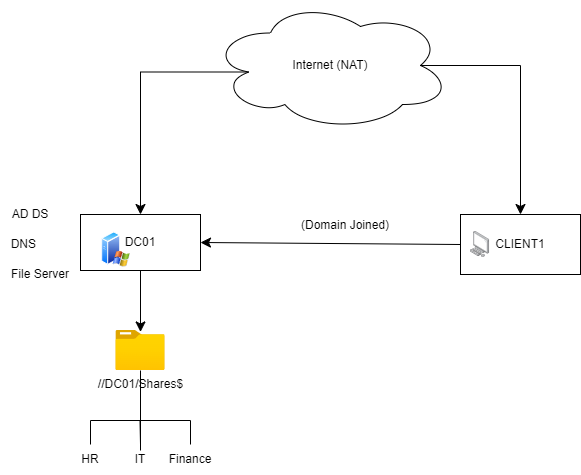

The diagram above was exported from draw.io. Its source (the exported page's mxGraphModel, read from the mxfile embedded in the PNG):
<mxGraphModel dx="660" dy="828" grid="1" gridSize="10" guides="1" tooltips="1" connect="1" arrows="1" fold="1" page="1" pageScale="1" pageWidth="850" pageHeight="1100" math="0" shadow="0">
  <root>
    <mxCell id="0" />
    <mxCell id="1" parent="0" />
    <mxCell id="NNoXoGeu2MM-eqxG_B_F-1" parent="1" style="rounded=0;whiteSpace=wrap;html=1;" value="DC01" vertex="1">
      <mxGeometry height="56" width="120" x="110" y="254" as="geometry" />
    </mxCell>
    <mxCell id="NNoXoGeu2MM-eqxG_B_F-2" parent="1" style="rounded=0;whiteSpace=wrap;html=1;" value="CLIENT1" vertex="1">
      <mxGeometry height="60" width="120" x="490" y="254" as="geometry" />
    </mxCell>
    <mxCell id="NNoXoGeu2MM-eqxG_B_F-34" edge="1" parent="1" source="NNoXoGeu2MM-eqxG_B_F-3" style="edgeStyle=orthogonalEdgeStyle;rounded=0;orthogonalLoop=1;jettySize=auto;html=1;entryX=0.5;entryY=0;entryDx=0;entryDy=0;fontSize=12;startSize=8;endSize=8;exitX=0.875;exitY=0.5;exitDx=0;exitDy=0;exitPerimeter=0;" target="NNoXoGeu2MM-eqxG_B_F-2">
      <mxGeometry relative="1" as="geometry">
        <mxPoint x="370" y="210" as="sourcePoint" />
      </mxGeometry>
    </mxCell>
    <mxCell id="NNoXoGeu2MM-eqxG_B_F-42" edge="1" parent="1" source="NNoXoGeu2MM-eqxG_B_F-3" style="edgeStyle=orthogonalEdgeStyle;rounded=0;orthogonalLoop=1;jettySize=auto;html=1;fontSize=12;startSize=8;endSize=8;entryX=0.5;entryY=0;entryDx=0;entryDy=0;exitX=0.16;exitY=0.55;exitDx=0;exitDy=0;exitPerimeter=0;" target="NNoXoGeu2MM-eqxG_B_F-1">
      <mxGeometry relative="1" as="geometry">
        <mxPoint x="370" y="212" as="sourcePoint" />
        <mxPoint x="160" y="112" as="targetPoint" />
      </mxGeometry>
    </mxCell>
    <mxCell id="NNoXoGeu2MM-eqxG_B_F-3" parent="1" style="ellipse;shape=cloud;whiteSpace=wrap;html=1;" value="Internet (NAT)" vertex="1">
      <mxGeometry height="130" width="240" x="240" y="40" as="geometry" />
    </mxCell>
    <mxCell id="NNoXoGeu2MM-eqxG_B_F-4" parent="1" style="text;html=1;whiteSpace=wrap;strokeColor=none;fillColor=none;align=center;verticalAlign=middle;rounded=0;" value="AD DS" vertex="1">
      <mxGeometry height="30" width="60" x="30" y="239" as="geometry" />
    </mxCell>
    <mxCell id="NNoXoGeu2MM-eqxG_B_F-5" parent="1" style="text;html=1;whiteSpace=wrap;strokeColor=none;fillColor=none;align=center;verticalAlign=middle;rounded=0;" value="&amp;nbsp; DNS" vertex="1">
      <mxGeometry height="30" width="40" x="30" y="269" as="geometry" />
    </mxCell>
    <mxCell id="NNoXoGeu2MM-eqxG_B_F-6" parent="1" style="text;html=1;whiteSpace=wrap;strokeColor=none;fillColor=none;align=center;verticalAlign=middle;rounded=0;" value="&amp;nbsp; &amp;nbsp;File Server" vertex="1">
      <mxGeometry height="30" width="70" x="30" y="299" as="geometry" />
    </mxCell>
    <mxCell id="NNoXoGeu2MM-eqxG_B_F-8" parent="1" style="image;aspect=fixed;html=1;points=[];align=center;fontSize=12;image=img/lib/azure2/general/Folder_Blank.svg;" value="//DC01/Shares$" vertex="1">
      <mxGeometry height="40" width="49.29" x="145.36" y="370" as="geometry" />
    </mxCell>
    <mxCell id="NNoXoGeu2MM-eqxG_B_F-9" edge="1" parent="1" source="NNoXoGeu2MM-eqxG_B_F-1" style="endArrow=classic;html=1;rounded=0;fontSize=12;startSize=8;endSize=8;curved=1;exitX=0.5;exitY=1;exitDx=0;exitDy=0;entryX=0.5;entryY=0.036;entryDx=0;entryDy=0;entryPerimeter=0;" target="NNoXoGeu2MM-eqxG_B_F-8" value="">
      <mxGeometry height="50" relative="1" width="50" as="geometry">
        <mxPoint x="400" y="480" as="sourcePoint" />
        <mxPoint x="450" y="430" as="targetPoint" />
      </mxGeometry>
    </mxCell>
    <mxCell id="NNoXoGeu2MM-eqxG_B_F-13" edge="1" parent="1" source="NNoXoGeu2MM-eqxG_B_F-2" style="endArrow=classic;html=1;rounded=0;fontSize=12;startSize=8;endSize=8;curved=1;entryX=1;entryY=0.5;entryDx=0;entryDy=0;exitX=0;exitY=0.5;exitDx=0;exitDy=0;" target="NNoXoGeu2MM-eqxG_B_F-1" value="">
      <mxGeometry height="50" relative="1" width="50" as="geometry">
        <mxPoint x="520.5" y="390" as="sourcePoint" />
        <mxPoint x="520" y="524" as="targetPoint" />
      </mxGeometry>
    </mxCell>
    <mxCell id="NNoXoGeu2MM-eqxG_B_F-14" parent="1" style="text;html=1;whiteSpace=wrap;strokeColor=none;fillColor=none;align=center;verticalAlign=middle;rounded=0;" value="(Domain Joined)" vertex="1">
      <mxGeometry height="30" width="110" x="320" y="250" as="geometry" />
    </mxCell>
    <mxCell id="NNoXoGeu2MM-eqxG_B_F-18" edge="1" parent="1" style="endArrow=none;html=1;rounded=0;fontSize=12;startSize=8;endSize=8;curved=1;" target="NNoXoGeu2MM-eqxG_B_F-8" value="">
      <mxGeometry height="50" relative="1" width="50" as="geometry">
        <mxPoint x="170" y="490" as="sourcePoint" />
        <mxPoint x="195" y="520" as="targetPoint" />
      </mxGeometry>
    </mxCell>
    <mxCell id="NNoXoGeu2MM-eqxG_B_F-19" edge="1" parent="1" style="endArrow=none;html=1;rounded=0;fontSize=12;startSize=8;endSize=8;curved=1;" value="">
      <mxGeometry height="50" relative="1" width="50" as="geometry">
        <mxPoint x="120" y="460" as="sourcePoint" />
        <mxPoint x="170" y="460" as="targetPoint" />
      </mxGeometry>
    </mxCell>
    <mxCell id="NNoXoGeu2MM-eqxG_B_F-21" edge="1" parent="1" style="endArrow=none;html=1;rounded=0;fontSize=12;startSize=8;endSize=8;curved=1;" value="">
      <mxGeometry height="50" relative="1" width="50" as="geometry">
        <mxPoint x="170" y="460" as="sourcePoint" />
        <mxPoint x="220" y="460" as="targetPoint" />
      </mxGeometry>
    </mxCell>
    <mxCell id="NNoXoGeu2MM-eqxG_B_F-22" edge="1" parent="1" source="NNoXoGeu2MM-eqxG_B_F-28" style="endArrow=none;html=1;rounded=0;fontSize=12;startSize=8;endSize=8;curved=1;exitX=0.5;exitY=0;exitDx=0;exitDy=0;" value="">
      <mxGeometry height="50" relative="1" width="50" as="geometry">
        <mxPoint x="220" y="520" as="sourcePoint" />
        <mxPoint x="220" y="460" as="targetPoint" />
      </mxGeometry>
    </mxCell>
    <mxCell id="NNoXoGeu2MM-eqxG_B_F-24" edge="1" parent="1" source="NNoXoGeu2MM-eqxG_B_F-27" style="endArrow=none;html=1;rounded=0;fontSize=12;startSize=8;endSize=8;curved=1;exitX=0.5;exitY=0;exitDx=0;exitDy=0;" value="">
      <mxGeometry height="50" relative="1" width="50" as="geometry">
        <mxPoint x="169.5" y="520" as="sourcePoint" />
        <mxPoint x="169.5" y="460" as="targetPoint" />
      </mxGeometry>
    </mxCell>
    <mxCell id="NNoXoGeu2MM-eqxG_B_F-25" edge="1" parent="1" source="NNoXoGeu2MM-eqxG_B_F-26" style="endArrow=none;html=1;rounded=0;fontSize=12;startSize=8;endSize=8;curved=1;exitX=0.5;exitY=0;exitDx=0;exitDy=0;" value="">
      <mxGeometry height="50" relative="1" width="50" as="geometry">
        <mxPoint x="120" y="520" as="sourcePoint" />
        <mxPoint x="120" y="460" as="targetPoint" />
      </mxGeometry>
    </mxCell>
    <mxCell id="NNoXoGeu2MM-eqxG_B_F-26" parent="1" style="text;html=1;whiteSpace=wrap;strokeColor=none;fillColor=none;align=center;verticalAlign=middle;rounded=0;" value="HR" vertex="1">
      <mxGeometry height="30" width="40" x="100" y="484" as="geometry" />
    </mxCell>
    <mxCell id="NNoXoGeu2MM-eqxG_B_F-27" parent="1" style="text;html=1;whiteSpace=wrap;strokeColor=none;fillColor=none;align=center;verticalAlign=middle;rounded=0;" value="IT" vertex="1">
      <mxGeometry height="30" width="40" x="150" y="484" as="geometry" />
    </mxCell>
    <mxCell id="NNoXoGeu2MM-eqxG_B_F-28" parent="1" style="text;html=1;whiteSpace=wrap;strokeColor=none;fillColor=none;align=center;verticalAlign=middle;rounded=0;" value="Finance" vertex="1">
      <mxGeometry height="30" width="40" x="200" y="484" as="geometry" />
    </mxCell>
    <mxCell id="NNoXoGeu2MM-eqxG_B_F-37" parent="1" style="image;points=[];aspect=fixed;html=1;align=center;shadow=0;dashed=0;image=img/lib/allied_telesis/computer_and_terminals/Personal_Computer.svg;" value="" vertex="1">
      <mxGeometry height="26" width="19.18" x="500" y="271" as="geometry" />
    </mxCell>
    <mxCell id="NNoXoGeu2MM-eqxG_B_F-40" parent="1" style="image;aspect=fixed;perimeter=ellipsePerimeter;html=1;align=center;shadow=0;dashed=0;spacingTop=3;image=img/lib/active_directory/windows_server_2.svg;" value="" vertex="1">
      <mxGeometry height="36" width="28.8" x="131.2" y="271" as="geometry" />
    </mxCell>
  </root>
</mxGraphModel>